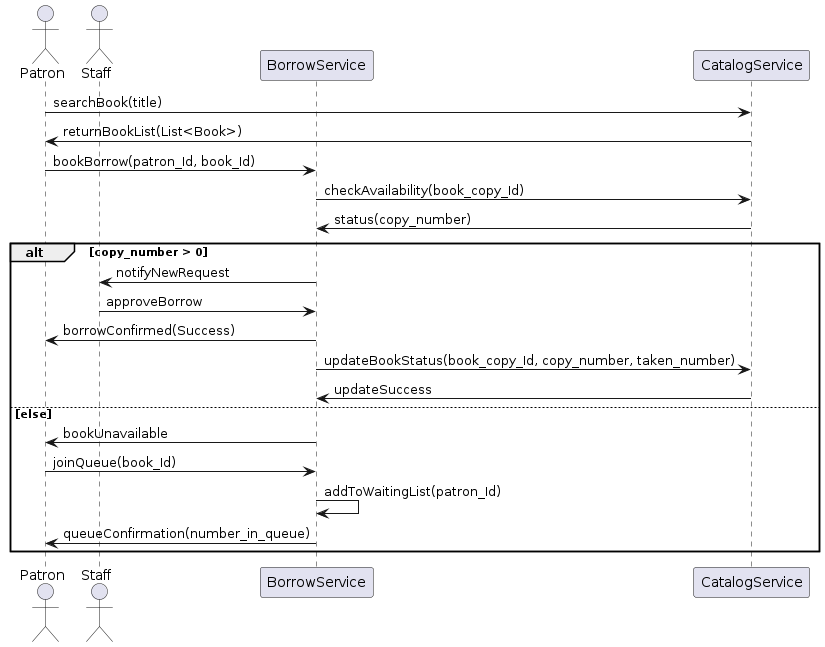

The diagram above was rendered by PlantUML. Its source (embedded in the PNG):
@startuml
actor Patron
actor Staff
participant BorrowService
participant CatalogService

Patron-> CatalogService: searchBook(title)
CatalogService-> Patron : returnBookList(List<Book>)

Patron-> BorrowService: bookBorrow(patron_Id, book_Id)
BorrowService-> CatalogService: checkAvailability(book_copy_Id)
CatalogService-> BorrowService: status(copy_number)

alt copy_number > 0

 BorrowService-> Staff: notifyNewRequest
 Staff-> BorrowService: approveBorrow
 BorrowService-> Patron: borrowConfirmed(Success)
 BorrowService-> CatalogService: updateBookStatus(book_copy_Id, copy_number, taken_number)
 CatalogService-> BorrowService: updateSuccess

else     else

 BorrowService-> Patron: bookUnavailable
 Patron-> BorrowService: joinQueue(book_Id)
 BorrowService-> BorrowService: addToWaitingList(patron_Id)
 BorrowService-> Patron: queueConfirmation(number_in_queue)

end
@enduml